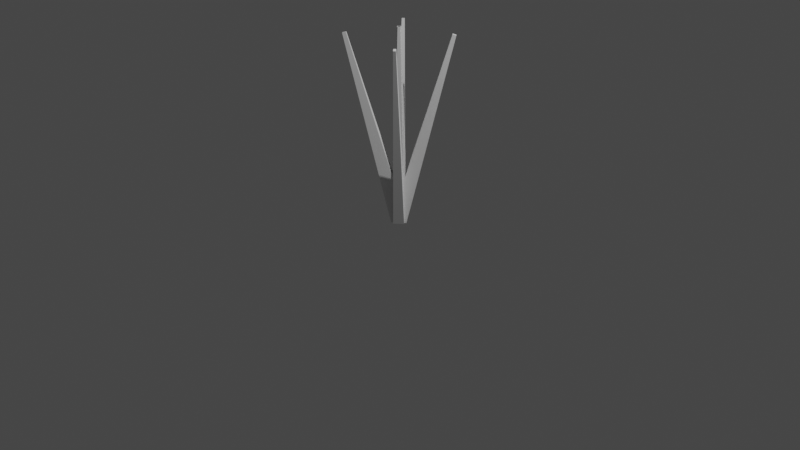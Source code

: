 # Source: spin.blend  (saved by Blender 3.1.7; exported with 4.5.12 LTS)
import bpy
from mathutils import Matrix  # noqa: F401  (used for matrix-valued properties, if any)

bpy.ops.wm.read_factory_settings(use_empty=True)
scene = bpy.context.scene
scene.name = 'Scene'

# ---- collections
col_collection = bpy.data.collections.new('Collection'); scene.collection.children.link(col_collection)

# ---- world
world_world = bpy.data.worlds.new('World'); scene.world = world_world
world_world.use_nodes = True; world_world.node_tree.nodes.clear()
_N = world_world.node_tree.nodes; _L = world_world.node_tree.links
n0 = _N.new('ShaderNodeOutputWorld'); n0.name = 'World Output'; n0.location = (300, 300)
n1 = _N.new('ShaderNodeBackground'); n1.name = 'Background'; n1.location = (10, 300)
n1.inputs[0].default_value = (0.05088, 0.05088, 0.05088, 1.0)
_L.new(n1.outputs[0], n0.inputs[0])
n0.is_active_output = True
world_world.color = (0.05088, 0.05088, 0.05088)
world_world.use_sun_shadow = False
world_world.sun_shadow_jitter_overblur = 0.0

# ---- cameras
cam_camera = bpy.data.cameras.new('Camera')
cam_camera.clip_end = 100.0
cam_camera.ortho_scale = 7.314

# ---- lights
light_light = bpy.data.lights.new('Light', 'POINT')
light_light.transmission_factor = 0.0
light_light.energy = 1000.0
light_light.shadow_soft_size = 0.1
light_light.shadow_maximum_resolution = 0.006
light_light.use_absolute_resolution = True

# ---- meshes
me_cube_004 = bpy.data.meshes.new('Cube.004')
me_cube_004.from_pydata([(-0.05553, 0.0, 0.000414), (-0.01322, 0.0, 2.0), (-0.05553, 0.07914, 0.000414), (-0.01322, 0.01884, 2.0), (0.0, 0.0, 0.000414), (0.0, 0.0, 2.0), (0.0, 0.07914, 0.000414), (0.0, 0.01884, 2.0), (0.05553, 0.0, 0.000414), (0.01322, 0.0, 2.0), (0.05553, 0.07914, 0.000414), (0.01322, 0.01884, 2.0), (-0.05553, -0.07914, 0.000414), (-0.01322, -0.01884, 2.0), (0.0, -0.07914, 0.000414), (0.0, -0.01884, 2.0), (0.05553, -0.07914, 0.000414), (0.01322, -0.01884, 2.0), (-4.192e-09, 0.05553, 0.000414), (-9.981e-10, 0.01322, 2.0), (0.07914, 0.05553, 0.000414), (0.01884, 0.01322, 2.0), (0.0, 0.0, 0.000414), (0.0, 0.0, 2.0), (0.07914, 5.975e-09, 0.000414), (0.01884, 1.423e-09, 2.0), (4.192e-09, -0.05553, 0.000414), (9.981e-10, -0.01322, 2.0), (0.07914, -0.05553, 0.000414), (0.01884, -0.01322, 2.0), (-0.07914, 0.05553, 0.000414), (-0.01884, 0.01322, 2.0), (-0.07914, -5.975e-09, 0.000414), (-0.01884, -1.423e-09, 2.0), (-0.07914, -0.05553, 0.000414), (-0.01884, -0.01322, 2.0), (0.0001072, 0.05553, 0.0003999), (0.5177, 0.01322, 1.932), (0.07655, 0.05553, -0.02008), (0.5359, 0.01322, 1.927), (0.0001072, 8.09e-12, 0.0003999), (0.5177, 3.909e-08, 1.932), (0.07655, 5.779e-09, -0.02008), (0.5359, 4.046e-08, 1.927), (0.0001072, -0.05553, 0.0003999), (0.5177, -0.01322, 1.932), (0.07655, -0.05553, -0.02008), (0.5359, -0.01322, 1.927), (-0.07633, 0.05553, 0.02088), (0.4995, 0.01322, 1.937), (-0.07633, -5.763e-09, 0.02088), (0.4995, 3.771e-08, 1.937), (-0.07633, -0.05553, 0.02088), (0.4995, -0.01322, 1.937), (-0.0001072, 0.05553, 0.0003999), (-0.5177, 0.01322, 1.932), (0.07633, 0.05553, 0.02088), (-0.4995, 0.01322, 1.937), (-0.0001072, -8.09e-12, 0.0003999), (-0.5177, -3.909e-08, 1.932), (0.07633, 5.763e-09, 0.02088), (-0.4995, -3.771e-08, 1.937), (-0.0001072, -0.05553, 0.0003999), (-0.5177, -0.01322, 1.932), (0.07633, -0.05553, 0.02088), (-0.4995, -0.01322, 1.937), (-0.07655, 0.05553, -0.02008), (-0.5359, 0.01322, 1.927), (-0.07655, -5.779e-09, -0.02008), (-0.5359, -4.046e-08, 1.927), (-0.07655, -0.05553, -0.02008), (-0.5359, -0.01322, 1.927), (-0.05553, -0.0001072, 0.0003999), (-0.01322, -0.5177, 1.932), (-0.05553, 0.07633, 0.02088), (-0.01322, -0.4995, 1.937), (5.983e-12, -0.0001072, 0.0003999), (2.891e-08, -0.5177, 1.932), (3.124e-10, 0.07633, 0.02088), (2.898e-08, -0.4995, 1.937), (0.05553, -0.0001072, 0.0003999), (0.01322, -0.5177, 1.932), (0.05553, 0.07633, 0.02088), (0.01322, -0.4995, 1.937), (-0.05553, -0.07655, -0.02008), (-0.01322, -0.5359, 1.927), (-3.005e-10, -0.07655, -0.02008), (2.884e-08, -0.5359, 1.927), (0.05553, -0.07655, -0.02008), (0.01322, -0.5359, 1.927), (-0.05553, 0.0001072, 0.0003999), (-0.01322, 0.5177, 1.932), (-0.05553, 0.07655, -0.02008), (-0.01322, 0.5359, 1.927), (-9.645e-12, 0.0001072, 0.0003999), (-4.66e-08, 0.5177, 1.932), (4.844e-10, 0.07655, -0.02008), (-4.649e-08, 0.5359, 1.927), (0.05553, 0.0001072, 0.0003999), (0.01322, 0.5177, 1.932), (0.05553, 0.07655, -0.02008), (0.01322, 0.5359, 1.927), (-0.05553, -0.07633, 0.02088), (-0.01322, 0.4995, 1.937), (-5.036e-10, -0.07633, 0.02088), (-4.672e-08, 0.4995, 1.937), (0.05553, -0.07633, 0.02088), (0.01322, 0.4995, 1.937)], [], [(0, 1, 3, 2), (2, 3, 7, 6), (6, 7, 5, 4), (4, 5, 1, 0), (2, 6, 4, 0), (7, 3, 1, 5), (8, 10, 11, 9), (10, 6, 7, 11), (4, 8, 9, 5), (10, 8, 4, 6), (7, 5, 9, 11), (0, 12, 13, 1), (12, 14, 15, 13), (14, 4, 5, 15), (12, 0, 4, 14), (15, 5, 1, 13), (8, 9, 17, 16), (16, 17, 15, 14), (16, 14, 4, 8), (15, 17, 9, 5), (18, 19, 21, 20), (20, 21, 25, 24), (24, 25, 23, 22), (22, 23, 19, 18), (20, 24, 22, 18), (25, 21, 19, 23), (26, 28, 29, 27), (28, 24, 25, 29), (22, 26, 27, 23), (28, 26, 22, 24), (25, 23, 27, 29), (18, 30, 31, 19), (30, 32, 33, 31), (32, 22, 23, 33), (30, 18, 22, 32), (33, 23, 19, 31), (26, 27, 35, 34), (34, 35, 33, 32), (34, 32, 22, 26), (33, 35, 27, 23), (36, 37, 39, 38), (38, 39, 43, 42), (42, 43, 41, 40), (40, 41, 37, 36), (38, 42, 40, 36), (43, 39, 37, 41), (44, 46, 47, 45), (46, 42, 43, 47), (40, 44, 45, 41), (46, 44, 40, 42), (43, 41, 45, 47), (36, 48, 49, 37), (48, 50, 51, 49), (50, 40, 41, 51), (48, 36, 40, 50), (51, 41, 37, 49), (44, 45, 53, 52), (52, 53, 51, 50), (52, 50, 40, 44), (51, 53, 45, 41), (54, 55, 57, 56), (56, 57, 61, 60), (60, 61, 59, 58), (58, 59, 55, 54), (56, 60, 58, 54), (61, 57, 55, 59), (62, 64, 65, 63), (64, 60, 61, 65), (58, 62, 63, 59), (64, 62, 58, 60), (61, 59, 63, 65), (54, 66, 67, 55), (66, 68, 69, 67), (68, 58, 59, 69), (66, 54, 58, 68), (69, 59, 55, 67), (62, 63, 71, 70), (70, 71, 69, 68), (70, 68, 58, 62), (69, 71, 63, 59), (72, 73, 75, 74), (74, 75, 79, 78), (78, 79, 77, 76), (76, 77, 73, 72), (74, 78, 76, 72), (79, 75, 73, 77), (80, 82, 83, 81), (82, 78, 79, 83), (76, 80, 81, 77), (82, 80, 76, 78), (79, 77, 81, 83), (72, 84, 85, 73), (84, 86, 87, 85), (86, 76, 77, 87), (84, 72, 76, 86), (87, 77, 73, 85), (80, 81, 89, 88), (88, 89, 87, 86), (88, 86, 76, 80), (87, 89, 81, 77), (90, 91, 93, 92), (92, 93, 97, 96), (96, 97, 95, 94), (94, 95, 91, 90), (92, 96, 94, 90), (97, 93, 91, 95), (98, 100, 101, 99), (100, 96, 97, 101), (94, 98, 99, 95), (100, 98, 94, 96), (97, 95, 99, 101), (90, 102, 103, 91), (102, 104, 105, 103), (104, 94, 95, 105), (102, 90, 94, 104), (105, 95, 91, 103), (98, 99, 107, 106), (106, 107, 105, 104), (106, 104, 94, 98), (105, 107, 99, 95)])
_uv = me_cube_004.uv_layers.new(name='UVMap')
_uv.uv.foreach_set('vector', [0.375, 0.0, 0.625, 0.0, 0.625, 0.25, 0.375, 0.25, 0.375, 0.25, 0.625, 0.25, 0.625, 0.5, 0.375, 0.5, 0.375, 0.5, 0.625, 0.5, 0.625, 0.75, 0.375, 0.75, 0.375, 0.75, 0.625, 0.75, 0.625, 1.0, 0.375, 1.0, 0.125, 0.5, 0.375, 0.5, 0.375, 0.75, 0.125, 0.75, 0.625, 0.5, 0.875, 0.5, 0.875, 0.75, 0.625, 0.75, 0.375, 0.0, 0.375, 0.25, 0.625, 0.25, 0.625, 0.0, 0.375, 0.25, 0.375, 0.5, 0.625, 0.5, 0.625, 0.25, 0.375, 0.75, 0.375, 1.0, 0.625, 1.0, 0.625, 0.75, 0.125, 0.5, 0.125, 0.75, 0.375, 0.75, 0.375, 0.5, 0.625, 0.5, 0.625, 0.75, 0.875, 0.75, 0.875, 0.5, 0.375, 0.0, 0.375, 0.25, 0.625, 0.25, 0.625, 0.0, 0.375, 0.25, 0.375, 0.5, 0.625, 0.5, 0.625, 0.25, 0.375, 0.5, 0.375, 0.75, 0.625, 0.75, 0.625, 0.5, 0.125, 0.5, 0.125, 0.75, 0.375, 0.75, 0.375, 0.5, 0.625, 0.5, 0.625, 0.75, 0.875, 0.75, 0.875, 0.5, 0.375, 0.0, 0.625, 0.0, 0.625, 0.25, 0.375, 0.25, 0.375, 0.25, 0.625, 0.25, 0.625, 0.5, 0.375, 0.5, 0.125, 0.5, 0.375, 0.5, 0.375, 0.75, 0.125, 0.75, 0.625, 0.5, 0.875, 0.5, 0.875, 0.75, 0.625, 0.75, 0.375, 0.0, 0.625, 0.0, 0.625, 0.25, 0.375, 0.25, 0.375, 0.25, 0.625, 0.25, 0.625, 0.5, 0.375, 0.5, 0.375, 0.5, 0.625, 0.5, 0.625, 0.75, 0.375, 0.75, 0.375, 0.75, 0.625, 0.75, 0.625, 1.0, 0.375, 1.0, 0.125, 0.5, 0.375, 0.5, 0.375, 0.75, 0.125, 0.75, 0.625, 0.5, 0.875, 0.5, 0.875, 0.75, 0.625, 0.75, 0.375, 0.0, 0.375, 0.25, 0.625, 0.25, 0.625, 0.0, 0.375, 0.25, 0.375, 0.5, 0.625, 0.5, 0.625, 0.25, 0.375, 0.75, 0.375, 1.0, 0.625, 1.0, 0.625, 0.75, 0.125, 0.5, 0.125, 0.75, 0.375, 0.75, 0.375, 0.5, 0.625, 0.5, 0.625, 0.75, 0.875, 0.75, 0.875, 0.5, 0.375, 0.0, 0.375, 0.25, 0.625, 0.25, 0.625, 0.0, 0.375, 0.25, 0.375, 0.5, 0.625, 0.5, 0.625, 0.25, 0.375, 0.5, 0.375, 0.75, 0.625, 0.75, 0.625, 0.5, 0.125, 0.5, 0.125, 0.75, 0.375, 0.75, 0.375, 0.5, 0.625, 0.5, 0.625, 0.75, 0.875, 0.75, 0.875, 0.5, 0.375, 0.0, 0.625, 0.0, 0.625, 0.25, 0.375, 0.25, 0.375, 0.25, 0.625, 0.25, 0.625, 0.5, 0.375, 0.5, 0.125, 0.5, 0.375, 0.5, 0.375, 0.75, 0.125, 0.75, 0.625, 0.5, 0.875, 0.5, 0.875, 0.75, 0.625, 0.75, 0.375, 0.0, 0.625, 0.0, 0.625, 0.25, 0.375, 0.25, 0.375, 0.25, 0.625, 0.25, 0.625, 0.5, 0.375, 0.5, 0.375, 0.5, 0.625, 0.5, 0.625, 0.75, 0.375, 0.75, 0.375, 0.75, 0.625, 0.75, 0.625, 1.0, 0.375, 1.0, 0.125, 0.5, 0.375, 0.5, 0.375, 0.75, 0.125, 0.75, 0.625, 0.5, 0.875, 0.5, 0.875, 0.75, 0.625, 0.75, 0.375, 0.0, 0.375, 0.25, 0.625, 0.25, 0.625, 0.0, 0.375, 0.25, 0.375, 0.5, 0.625, 0.5, 0.625, 0.25, 0.375, 0.75, 0.375, 1.0, 0.625, 1.0, 0.625, 0.75, 0.125, 0.5, 0.125, 0.75, 0.375, 0.75, 0.375, 0.5, 0.625, 0.5, 0.625, 0.75, 0.875, 0.75, 0.875, 0.5, 0.375, 0.0, 0.375, 0.25, 0.625, 0.25, 0.625, 0.0, 0.375, 0.25, 0.375, 0.5, 0.625, 0.5, 0.625, 0.25, 0.375, 0.5, 0.375, 0.75, 0.625, 0.75, 0.625, 0.5, 0.125, 0.5, 0.125, 0.75, 0.375, 0.75, 0.375, 0.5, 0.625, 0.5, 0.625, 0.75, 0.875, 0.75, 0.875, 0.5, 0.375, 0.0, 0.625, 0.0, 0.625, 0.25, 0.375, 0.25, 0.375, 0.25, 0.625, 0.25, 0.625, 0.5, 0.375, 0.5, 0.125, 0.5, 0.375, 0.5, 0.375, 0.75, 0.125, 0.75, 0.625, 0.5, 0.875, 0.5, 0.875, 0.75, 0.625, 0.75, 0.375, 0.0, 0.625, 0.0, 0.625, 0.25, 0.375, 0.25, 0.375, 0.25, 0.625, 0.25, 0.625, 0.5, 0.375, 0.5, 0.375, 0.5, 0.625, 0.5, 0.625, 0.75, 0.375, 0.75, 0.375, 0.75, 0.625, 0.75, 0.625, 1.0, 0.375, 1.0, 0.125, 0.5, 0.375, 0.5, 0.375, 0.75, 0.125, 0.75, 0.625, 0.5, 0.875, 0.5, 0.875, 0.75, 0.625, 0.75, 0.375, 0.0, 0.375, 0.25, 0.625, 0.25, 0.625, 0.0, 0.375, 0.25, 0.375, 0.5, 0.625, 0.5, 0.625, 0.25, 0.375, 0.75, 0.375, 1.0, 0.625, 1.0, 0.625, 0.75, 0.125, 0.5, 0.125, 0.75, 0.375, 0.75, 0.375, 0.5, 0.625, 0.5, 0.625, 0.75, 0.875, 0.75, 0.875, 0.5, 0.375, 0.0, 0.375, 0.25, 0.625, 0.25, 0.625, 0.0, 0.375, 0.25, 0.375, 0.5, 0.625, 0.5, 0.625, 0.25, 0.375, 0.5, 0.375, 0.75, 0.625, 0.75, 0.625, 0.5, 0.125, 0.5, 0.125, 0.75, 0.375, 0.75, 0.375, 0.5, 0.625, 0.5, 0.625, 0.75, 0.875, 0.75, 0.875, 0.5, 0.375, 0.0, 0.625, 0.0, 0.625, 0.25, 0.375, 0.25, 0.375, 0.25, 0.625, 0.25, 0.625, 0.5, 0.375, 0.5, 0.125, 0.5, 0.375, 0.5, 0.375, 0.75, 0.125, 0.75, 0.625, 0.5, 0.875, 0.5, 0.875, 0.75, 0.625, 0.75, 0.375, 0.0, 0.625, 0.0, 0.625, 0.25, 0.375, 0.25, 0.375, 0.25, 0.625, 0.25, 0.625, 0.5, 0.375, 0.5, 0.375, 0.5, 0.625, 0.5, 0.625, 0.75, 0.375, 0.75, 0.375, 0.75, 0.625, 0.75, 0.625, 1.0, 0.375, 1.0, 0.125, 0.5, 0.375, 0.5, 0.375, 0.75, 0.125, 0.75, 0.625, 0.5, 0.875, 0.5, 0.875, 0.75, 0.625, 0.75, 0.375, 0.0, 0.375, 0.25, 0.625, 0.25, 0.625, 0.0, 0.375, 0.25, 0.375, 0.5, 0.625, 0.5, 0.625, 0.25, 0.375, 0.75, 0.375, 1.0, 0.625, 1.0, 0.625, 0.75, 0.125, 0.5, 0.125, 0.75, 0.375, 0.75, 0.375, 0.5, 0.625, 0.5, 0.625, 0.75, 0.875, 0.75, 0.875, 0.5, 0.375, 0.0, 0.375, 0.25, 0.625, 0.25, 0.625, 0.0, 0.375, 0.25, 0.375, 0.5, 0.625, 0.5, 0.625, 0.25, 0.375, 0.5, 0.375, 0.75, 0.625, 0.75, 0.625, 0.5, 0.125, 0.5, 0.125, 0.75, 0.375, 0.75, 0.375, 0.5, 0.625, 0.5, 0.625, 0.75, 0.875, 0.75, 0.875, 0.5, 0.375, 0.0, 0.625, 0.0, 0.625, 0.25, 0.375, 0.25, 0.375, 0.25, 0.625, 0.25, 0.625, 0.5, 0.375, 0.5, 0.125, 0.5, 0.375, 0.5, 0.375, 0.75, 0.125, 0.75, 0.625, 0.5, 0.875, 0.5, 0.875, 0.75, 0.625, 0.75, 0.375, 0.0, 0.625, 0.0, 0.625, 0.25, 0.375, 0.25, 0.375, 0.25, 0.625, 0.25, 0.625, 0.5, 0.375, 0.5, 0.375, 0.5, 0.625, 0.5, 0.625, 0.75, 0.375, 0.75, 0.375, 0.75, 0.625, 0.75, 0.625, 1.0, 0.375, 1.0, 0.125, 0.5, 0.375, 0.5, 0.375, 0.75, 0.125, 0.75, 0.625, 0.5, 0.875, 0.5, 0.875, 0.75, 0.625, 0.75, 0.375, 0.0, 0.375, 0.25, 0.625, 0.25, 0.625, 0.0, 0.375, 0.25, 0.375, 0.5, 0.625, 0.5, 0.625, 0.25, 0.375, 0.75, 0.375, 1.0, 0.625, 1.0, 0.625, 0.75, 0.125, 0.5, 0.125, 0.75, 0.375, 0.75, 0.375, 0.5, 0.625, 0.5, 0.625, 0.75, 0.875, 0.75, 0.875, 0.5, 0.375, 0.0, 0.375, 0.25, 0.625, 0.25, 0.625, 0.0, 0.375, 0.25, 0.375, 0.5, 0.625, 0.5, 0.625, 0.25, 0.375, 0.5, 0.375, 0.75, 0.625, 0.75, 0.625, 0.5, 0.125, 0.5, 0.125, 0.75, 0.375, 0.75, 0.375, 0.5, 0.625, 0.5, 0.625, 0.75, 0.875, 0.75, 0.875, 0.5, 0.375, 0.0, 0.625, 0.0, 0.625, 0.25, 0.375, 0.25, 0.375, 0.25, 0.625, 0.25, 0.625, 0.5, 0.375, 0.5, 0.125, 0.5, 0.375, 0.5, 0.375, 0.75, 0.125, 0.75, 0.625, 0.5, 0.875, 0.5, 0.875, 0.75, 0.625, 0.75])
me_cube_004.use_remesh_fix_poles = True
me_cube_004.use_remesh_preserve_attributes = False
me_cube_004.update()

# ---- objects
ob_light = bpy.data.objects.new('Light', light_light)
ob_camera = bpy.data.objects.new('Camera', cam_camera)
ob_cube_003 = bpy.data.objects.new('Cube.003', me_cube_004)

# ---- transforms, parenting, visibility, modifiers, constraints
ob_light.location = (4.076, 1.005, 5.904)
ob_light.rotation_euler = (0.6503, 0.05522, 1.866)
ob_light.lock_rotations_4d = False
ob_light.empty_display_type = 'ARROWS'
ob_light.color = (0.0, 0.0, 0.0, 0.0)
ob_light.lineart.crease_threshold = 0.0
ob_camera.location = (7.359, -6.926, 4.958)
ob_camera.rotation_euler = (1.109, 0.0, 0.8149)
ob_camera.lock_rotations_4d = False
ob_camera.empty_display_type = 'ARROWS'
ob_camera.color = (0.0, 0.0, 0.0, 0.0)
ob_camera.display_type = 'WIRE'
ob_camera.lineart.crease_threshold = 0.0
ob_cube_003.location = (0.0, 0.0, 0.0)
ob_cube_003.rotation_euler = (0.0, -0.0, 24.3)

# ---- collection membership
col_collection.objects.link(ob_light)
col_collection.objects.link(ob_camera)
col_collection.objects.link(ob_cube_003)

# ---- scene / render settings (as saved in the file)
scene.camera = ob_camera
scene.frame_start = 1; scene.frame_end = 250; scene.frame_set(1)
scene.render.engine = 'BLENDER_EEVEE_NEXT'
scene.cycles.sampling_pattern = 'TABULATED_SOBOL'
scene.cycles.use_light_tree = False
scene.view_settings.view_transform = 'Filmic'
bpy.context.view_layer.update()
